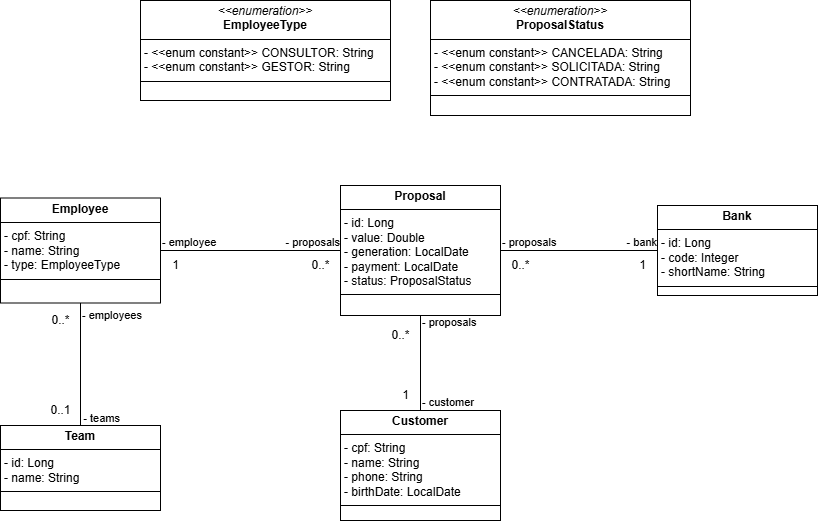

The diagram above was exported from draw.io. Its source (the exported page's mxGraphModel, read from the mxfile embedded in the PNG):
<mxGraphModel dx="1426" dy="781" grid="1" gridSize="10" guides="1" tooltips="1" connect="1" arrows="1" fold="1" page="1" pageScale="1" pageWidth="827" pageHeight="1169" math="0" shadow="0">
  <root>
    <mxCell id="0" />
    <mxCell id="1" parent="0" />
    <mxCell id="Ca6YH87Ca7HoUdHmlVQh-6" value="&lt;p style=&quot;margin:0px;margin-top:4px;text-align:center;&quot;&gt;&lt;b&gt;Employee&lt;/b&gt;&lt;/p&gt;&lt;hr size=&quot;1&quot; style=&quot;border-style:solid;&quot;&gt;&lt;p style=&quot;margin:0px;margin-left:4px;&quot;&gt;- cpf: String&lt;/p&gt;&lt;p style=&quot;margin:0px;margin-left:4px;&quot;&gt;- name: String&lt;/p&gt;&lt;p style=&quot;margin:0px;margin-left:4px;&quot;&gt;- type: EmployeeType&lt;/p&gt;&lt;hr size=&quot;1&quot; style=&quot;border-style:solid;&quot;&gt;&lt;p style=&quot;margin:0px;margin-left:4px;&quot;&gt;&lt;br&gt;&lt;/p&gt;" style="verticalAlign=top;align=left;overflow=fill;html=1;whiteSpace=wrap;" parent="1" vertex="1">
      <mxGeometry x="10" y="237.5" width="160" height="105" as="geometry" />
    </mxCell>
    <mxCell id="Ca6YH87Ca7HoUdHmlVQh-8" value="&lt;p style=&quot;margin:0px;margin-top:4px;text-align:center;&quot;&gt;&lt;b&gt;Team&lt;/b&gt;&lt;/p&gt;&lt;hr size=&quot;1&quot; style=&quot;border-style:solid;&quot;&gt;&lt;p style=&quot;margin:0px;margin-left:4px;&quot;&gt;- id: Long&lt;/p&gt;&lt;p style=&quot;margin:0px;margin-left:4px;&quot;&gt;- name: String&lt;/p&gt;&lt;hr size=&quot;1&quot; style=&quot;border-style:solid;&quot;&gt;&lt;p style=&quot;margin:0px;margin-left:4px;&quot;&gt;&lt;br&gt;&lt;/p&gt;" style="verticalAlign=top;align=left;overflow=fill;html=1;whiteSpace=wrap;" parent="1" vertex="1">
      <mxGeometry x="10" y="465" width="160" height="85" as="geometry" />
    </mxCell>
    <mxCell id="Ca6YH87Ca7HoUdHmlVQh-17" value="&lt;p style=&quot;margin:0px;margin-top:4px;text-align:center;&quot;&gt;&lt;b&gt;Customer&lt;/b&gt;&lt;/p&gt;&lt;hr size=&quot;1&quot; style=&quot;border-style:solid;&quot;&gt;&lt;p style=&quot;margin:0px;margin-left:4px;&quot;&gt;- cpf: String&lt;/p&gt;&lt;p style=&quot;margin:0px;margin-left:4px;&quot;&gt;- name: String&lt;/p&gt;&lt;p style=&quot;margin:0px;margin-left:4px;&quot;&gt;- phone: String&lt;/p&gt;&lt;p style=&quot;margin:0px;margin-left:4px;&quot;&gt;- birthDate: Local&lt;span style=&quot;background-color: transparent; color: light-dark(rgb(0, 0, 0), rgb(255, 255, 255));&quot;&gt;Date&lt;/span&gt;&lt;/p&gt;&lt;hr size=&quot;1&quot; style=&quot;border-style:solid;&quot;&gt;&lt;p style=&quot;margin:0px;margin-left:4px;&quot;&gt;&lt;br&gt;&lt;/p&gt;" style="verticalAlign=top;align=left;overflow=fill;html=1;whiteSpace=wrap;" parent="1" vertex="1">
      <mxGeometry x="350" y="450" width="160" height="110" as="geometry" />
    </mxCell>
    <mxCell id="Ca6YH87Ca7HoUdHmlVQh-18" value="&lt;p style=&quot;margin:0px;margin-top:4px;text-align:center;&quot;&gt;&lt;b&gt;Bank&lt;/b&gt;&lt;/p&gt;&lt;hr size=&quot;1&quot; style=&quot;border-style:solid;&quot;&gt;&lt;p style=&quot;margin:0px;margin-left:4px;&quot;&gt;- id: Long&lt;/p&gt;&lt;p style=&quot;margin:0px;margin-left:4px;&quot;&gt;- code: Integer&lt;/p&gt;&lt;p style=&quot;margin:0px;margin-left:4px;&quot;&gt;- shortName: String&lt;/p&gt;&lt;hr size=&quot;1&quot; style=&quot;border-style:solid;&quot;&gt;&lt;p style=&quot;margin:0px;margin-left:4px;&quot;&gt;&lt;br&gt;&lt;/p&gt;" style="verticalAlign=top;align=left;overflow=fill;html=1;whiteSpace=wrap;" parent="1" vertex="1">
      <mxGeometry x="667" y="245" width="160" height="90" as="geometry" />
    </mxCell>
    <mxCell id="Ca6YH87Ca7HoUdHmlVQh-19" value="&lt;p style=&quot;margin:0px;margin-top:4px;text-align:center;&quot;&gt;&lt;b&gt;Proposal&lt;/b&gt;&lt;/p&gt;&lt;hr size=&quot;1&quot; style=&quot;border-style:solid;&quot;&gt;&lt;p style=&quot;margin:0px;margin-left:4px;&quot;&gt;- id: Long&lt;/p&gt;&lt;p style=&quot;margin:0px;margin-left:4px;&quot;&gt;- value: Double&lt;/p&gt;&lt;p style=&quot;margin:0px;margin-left:4px;&quot;&gt;- generation: LocalDate&lt;/p&gt;&lt;p style=&quot;margin:0px;margin-left:4px;&quot;&gt;- payment: LocalDate&lt;/p&gt;&lt;p style=&quot;margin:0px;margin-left:4px;&quot;&gt;- status: ProposalStatus&lt;/p&gt;&lt;hr size=&quot;1&quot; style=&quot;border-style:solid;&quot;&gt;&lt;p style=&quot;margin:0px;margin-left:4px;&quot;&gt;&lt;br&gt;&lt;/p&gt;" style="verticalAlign=top;align=left;overflow=fill;html=1;whiteSpace=wrap;" parent="1" vertex="1">
      <mxGeometry x="350" y="225" width="160" height="130" as="geometry" />
    </mxCell>
    <mxCell id="Ca6YH87Ca7HoUdHmlVQh-23" value="0..1" style="text;html=1;align=center;verticalAlign=middle;resizable=0;points=[];autosize=1;strokeColor=none;fillColor=none;" parent="1" vertex="1">
      <mxGeometry x="50" y="435" width="40" height="30" as="geometry" />
    </mxCell>
    <mxCell id="Ca6YH87Ca7HoUdHmlVQh-25" value="" style="endArrow=none;html=1;edgeStyle=orthogonalEdgeStyle;rounded=0;exitX=0.5;exitY=1;exitDx=0;exitDy=0;entryX=0.5;entryY=0;entryDx=0;entryDy=0;" parent="1" source="Ca6YH87Ca7HoUdHmlVQh-6" target="Ca6YH87Ca7HoUdHmlVQh-8" edge="1">
      <mxGeometry relative="1" as="geometry">
        <mxPoint x="280" y="605" as="sourcePoint" />
        <mxPoint x="440" y="605" as="targetPoint" />
      </mxGeometry>
    </mxCell>
    <mxCell id="Ca6YH87Ca7HoUdHmlVQh-26" value="- employees" style="edgeLabel;resizable=0;html=1;align=left;verticalAlign=bottom;" parent="Ca6YH87Ca7HoUdHmlVQh-25" connectable="0" vertex="1">
      <mxGeometry x="-1" relative="1" as="geometry">
        <mxPoint y="20" as="offset" />
      </mxGeometry>
    </mxCell>
    <mxCell id="Ca6YH87Ca7HoUdHmlVQh-27" value="- teams" style="edgeLabel;resizable=0;html=1;align=right;verticalAlign=bottom;" parent="Ca6YH87Ca7HoUdHmlVQh-25" connectable="0" vertex="1">
      <mxGeometry x="1" relative="1" as="geometry">
        <mxPoint x="40" as="offset" />
      </mxGeometry>
    </mxCell>
    <mxCell id="Ca6YH87Ca7HoUdHmlVQh-30" value="0..*" style="text;html=1;align=center;verticalAlign=middle;resizable=0;points=[];autosize=1;strokeColor=none;fillColor=none;" parent="1" vertex="1">
      <mxGeometry x="50" y="345" width="40" height="30" as="geometry" />
    </mxCell>
    <mxCell id="Ca6YH87Ca7HoUdHmlVQh-32" value="" style="endArrow=none;html=1;edgeStyle=orthogonalEdgeStyle;rounded=0;entryX=0.5;entryY=0;entryDx=0;entryDy=0;exitX=0.5;exitY=1;exitDx=0;exitDy=0;" parent="1" source="Ca6YH87Ca7HoUdHmlVQh-19" target="Ca6YH87Ca7HoUdHmlVQh-17" edge="1">
      <mxGeometry relative="1" as="geometry">
        <mxPoint x="310" y="305" as="sourcePoint" />
        <mxPoint x="470" y="305" as="targetPoint" />
      </mxGeometry>
    </mxCell>
    <mxCell id="Ca6YH87Ca7HoUdHmlVQh-33" value="- proposals" style="edgeLabel;resizable=0;html=1;align=left;verticalAlign=bottom;" parent="Ca6YH87Ca7HoUdHmlVQh-32" connectable="0" vertex="1">
      <mxGeometry x="-1" relative="1" as="geometry">
        <mxPoint y="15" as="offset" />
      </mxGeometry>
    </mxCell>
    <mxCell id="Ca6YH87Ca7HoUdHmlVQh-34" value="- customer" style="edgeLabel;resizable=0;html=1;align=right;verticalAlign=bottom;" parent="Ca6YH87Ca7HoUdHmlVQh-32" connectable="0" vertex="1">
      <mxGeometry x="1" relative="1" as="geometry">
        <mxPoint x="54" as="offset" />
      </mxGeometry>
    </mxCell>
    <mxCell id="Ca6YH87Ca7HoUdHmlVQh-35" value="1" style="text;html=1;align=center;verticalAlign=middle;resizable=0;points=[];autosize=1;strokeColor=none;fillColor=none;" parent="1" vertex="1">
      <mxGeometry x="400" y="420" width="30" height="30" as="geometry" />
    </mxCell>
    <mxCell id="Ca6YH87Ca7HoUdHmlVQh-36" value="0..*" style="text;html=1;align=center;verticalAlign=middle;resizable=0;points=[];autosize=1;strokeColor=none;fillColor=none;" parent="1" vertex="1">
      <mxGeometry x="390" y="360" width="40" height="30" as="geometry" />
    </mxCell>
    <mxCell id="Ca6YH87Ca7HoUdHmlVQh-37" value="" style="endArrow=none;html=1;edgeStyle=orthogonalEdgeStyle;rounded=0;entryX=0;entryY=0.5;entryDx=0;entryDy=0;exitX=1;exitY=0.5;exitDx=0;exitDy=0;" parent="1" source="Ca6YH87Ca7HoUdHmlVQh-19" target="Ca6YH87Ca7HoUdHmlVQh-18" edge="1">
      <mxGeometry relative="1" as="geometry">
        <mxPoint x="330" y="300" as="sourcePoint" />
        <mxPoint x="490" y="300" as="targetPoint" />
      </mxGeometry>
    </mxCell>
    <mxCell id="Ca6YH87Ca7HoUdHmlVQh-38" value="- proposals" style="edgeLabel;resizable=0;html=1;align=left;verticalAlign=bottom;" parent="Ca6YH87Ca7HoUdHmlVQh-37" connectable="0" vertex="1">
      <mxGeometry x="-1" relative="1" as="geometry" />
    </mxCell>
    <mxCell id="Ca6YH87Ca7HoUdHmlVQh-39" value="- bank" style="edgeLabel;resizable=0;html=1;align=right;verticalAlign=bottom;" parent="Ca6YH87Ca7HoUdHmlVQh-37" connectable="0" vertex="1">
      <mxGeometry x="1" relative="1" as="geometry" />
    </mxCell>
    <mxCell id="Ca6YH87Ca7HoUdHmlVQh-40" value="1" style="text;html=1;align=center;verticalAlign=middle;resizable=0;points=[];autosize=1;strokeColor=none;fillColor=none;" parent="1" vertex="1">
      <mxGeometry x="637" y="290" width="30" height="30" as="geometry" />
    </mxCell>
    <mxCell id="Ca6YH87Ca7HoUdHmlVQh-41" value="0..*" style="text;html=1;align=center;verticalAlign=middle;resizable=0;points=[];autosize=1;strokeColor=none;fillColor=none;" parent="1" vertex="1">
      <mxGeometry x="510" y="290" width="40" height="30" as="geometry" />
    </mxCell>
    <mxCell id="Ca6YH87Ca7HoUdHmlVQh-42" value="" style="endArrow=none;html=1;edgeStyle=orthogonalEdgeStyle;rounded=0;exitX=1;exitY=0.5;exitDx=0;exitDy=0;entryX=0;entryY=0.5;entryDx=0;entryDy=0;" parent="1" source="Ca6YH87Ca7HoUdHmlVQh-6" target="Ca6YH87Ca7HoUdHmlVQh-19" edge="1">
      <mxGeometry relative="1" as="geometry">
        <mxPoint x="330" y="300" as="sourcePoint" />
        <mxPoint x="490" y="300" as="targetPoint" />
      </mxGeometry>
    </mxCell>
    <mxCell id="Ca6YH87Ca7HoUdHmlVQh-43" value="- employee" style="edgeLabel;resizable=0;html=1;align=left;verticalAlign=bottom;" parent="Ca6YH87Ca7HoUdHmlVQh-42" connectable="0" vertex="1">
      <mxGeometry x="-1" relative="1" as="geometry" />
    </mxCell>
    <mxCell id="Ca6YH87Ca7HoUdHmlVQh-44" value="- proposals" style="edgeLabel;resizable=0;html=1;align=right;verticalAlign=bottom;" parent="Ca6YH87Ca7HoUdHmlVQh-42" connectable="0" vertex="1">
      <mxGeometry x="1" relative="1" as="geometry" />
    </mxCell>
    <mxCell id="Ca6YH87Ca7HoUdHmlVQh-45" value="1" style="text;html=1;align=center;verticalAlign=middle;resizable=0;points=[];autosize=1;strokeColor=none;fillColor=none;" parent="1" vertex="1">
      <mxGeometry x="170" y="290" width="30" height="30" as="geometry" />
    </mxCell>
    <mxCell id="Ca6YH87Ca7HoUdHmlVQh-46" value="0..*" style="text;html=1;align=center;verticalAlign=middle;resizable=0;points=[];autosize=1;strokeColor=none;fillColor=none;" parent="1" vertex="1">
      <mxGeometry x="310" y="290" width="40" height="30" as="geometry" />
    </mxCell>
    <mxCell id="F-3OsMU8QCpIRdzUrtXu-2" value="&lt;p style=&quot;margin:0px;margin-top:4px;text-align:center;&quot;&gt;&lt;i&gt;&amp;lt;&amp;lt;enumeration&amp;gt;&amp;gt;&lt;/i&gt;&lt;br&gt;&lt;b&gt;EmployeeType&lt;/b&gt;&lt;/p&gt;&lt;hr size=&quot;1&quot; style=&quot;border-style:solid;&quot;&gt;&lt;p style=&quot;margin:0px;margin-left:4px;&quot;&gt;- &amp;lt;&amp;lt;enum constant&amp;gt;&amp;gt; CONSULTOR: String&lt;br&gt;- &amp;lt;&amp;lt;enum constant&amp;gt;&amp;gt; GESTOR:&amp;nbsp;&lt;span style=&quot;background-color: initial;&quot;&gt;String&lt;/span&gt;&lt;/p&gt;&lt;hr size=&quot;1&quot; style=&quot;border-style:solid;&quot;&gt;&lt;p style=&quot;margin:0px;margin-left:4px;&quot;&gt;&lt;br&gt;&lt;/p&gt;" style="verticalAlign=top;align=left;overflow=fill;html=1;whiteSpace=wrap;" parent="1" vertex="1">
      <mxGeometry x="150" y="40" width="250" height="100" as="geometry" />
    </mxCell>
    <mxCell id="F-3OsMU8QCpIRdzUrtXu-3" value="&lt;p style=&quot;margin:0px;margin-top:4px;text-align:center;&quot;&gt;&lt;i&gt;&amp;lt;&amp;lt;enumeration&amp;gt;&amp;gt;&lt;/i&gt;&lt;br&gt;&lt;b&gt;ProposalStatus&lt;/b&gt;&lt;/p&gt;&lt;hr size=&quot;1&quot; style=&quot;border-style:solid;&quot;&gt;&lt;p style=&quot;margin:0px;margin-left:4px;&quot;&gt;- &amp;lt;&amp;lt;enum constant&amp;gt;&amp;gt; CANCELADA: String&lt;br&gt;-&amp;nbsp;&lt;span style=&quot;background-color: initial;&quot;&gt;&amp;lt;&amp;lt;enum constant&amp;gt;&amp;gt; SOLICITADA:&amp;nbsp;&lt;/span&gt;&lt;span style=&quot;background-color: initial;&quot;&gt;String&lt;/span&gt;&lt;/p&gt;&lt;p style=&quot;margin:0px;margin-left:4px;&quot;&gt;&lt;span style=&quot;background-color: initial;&quot;&gt;-&amp;nbsp;&lt;/span&gt;&lt;span style=&quot;background-color: initial;&quot;&gt;&amp;lt;&amp;lt;enum constant&amp;gt;&amp;gt; CONTRATADA:&amp;nbsp;&lt;/span&gt;&lt;span style=&quot;background-color: initial;&quot;&gt;String&lt;/span&gt;&lt;/p&gt;&lt;hr size=&quot;1&quot; style=&quot;border-style:solid;&quot;&gt;&lt;p style=&quot;margin:0px;margin-left:4px;&quot;&gt;&lt;br&gt;&lt;/p&gt;" style="verticalAlign=top;align=left;overflow=fill;html=1;whiteSpace=wrap;" parent="1" vertex="1">
      <mxGeometry x="440" y="40" width="260" height="115" as="geometry" />
    </mxCell>
  </root>
</mxGraphModel>